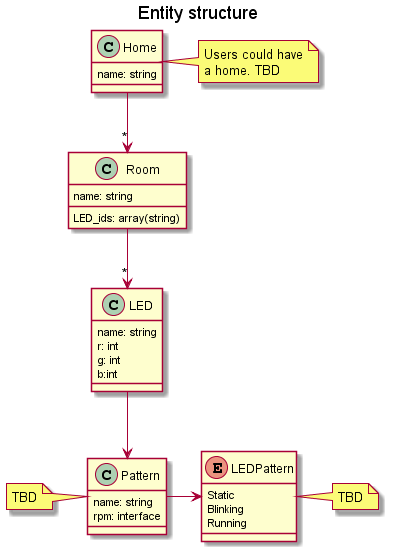

The diagram above was rendered by PlantUML. Its source (embedded in the PNG):
@startuml

title Entity structure

note right of Home: Users could have\na home. TBD

class Home {
  name: string
}

class Room {
  name: string
  LED_ids: array(string)
}

class LED {
  name: string
  r: int
  g: int
  b:int
}

class Pattern {
  name: string
  rpm: interface
}

note left of Pattern: TBD

enum LEDPattern {
  Static
  Blinking
  Running
}

note right of LEDPattern {
  TBD
}

Home -->"*" Room
Room -->"*" LED
LED --> Pattern
Pattern -> LEDPattern

@enduml